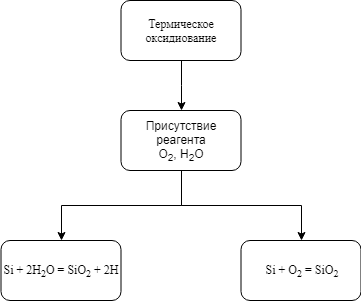

The diagram above was exported from draw.io. Its source (the exported page's mxGraphModel, read from the mxfile embedded in the PNG):
<mxGraphModel dx="872" dy="457" grid="1" gridSize="10" guides="1" tooltips="1" connect="1" arrows="1" fold="1" page="1" pageScale="1" pageWidth="827" pageHeight="1169" background="#ffffff" math="0" shadow="0">
  <root>
    <mxCell id="0" />
    <mxCell id="1" parent="0" />
    <mxCell id="49cc42a747ac590b-6" style="edgeStyle=orthogonalEdgeStyle;rounded=0;html=1;entryX=0.5;entryY=0;jettySize=auto;orthogonalLoop=1;" edge="1" parent="1" source="49cc42a747ac590b-1" target="49cc42a747ac590b-2">
      <mxGeometry relative="1" as="geometry" />
    </mxCell>
    <mxCell id="49cc42a747ac590b-1" value="&lt;font face=&quot;Times New Roman&quot;&gt;Термическое оксидиование&lt;/font&gt;" style="rounded=1;whiteSpace=wrap;html=1;" vertex="1" parent="1">
      <mxGeometry x="353.5" y="80" width="120" height="60" as="geometry" />
    </mxCell>
    <mxCell id="49cc42a747ac590b-7" style="edgeStyle=orthogonalEdgeStyle;rounded=0;html=1;entryX=0.5;entryY=0;jettySize=auto;orthogonalLoop=1;" edge="1" parent="1" source="49cc42a747ac590b-2" target="49cc42a747ac590b-4">
      <mxGeometry relative="1" as="geometry" />
    </mxCell>
    <mxCell id="49cc42a747ac590b-8" style="edgeStyle=orthogonalEdgeStyle;rounded=0;html=1;exitX=0.5;exitY=1;entryX=0.5;entryY=0;jettySize=auto;orthogonalLoop=1;" edge="1" parent="1" source="49cc42a747ac590b-2" target="49cc42a747ac590b-3">
      <mxGeometry relative="1" as="geometry" />
    </mxCell>
    <mxCell id="49cc42a747ac590b-2" value="Присутствие реагента&lt;br&gt;О&lt;sub&gt;2&lt;/sub&gt;, Н&lt;sub&gt;2&lt;/sub&gt;О&lt;br&gt;" style="rounded=1;whiteSpace=wrap;html=1;" vertex="1" parent="1">
      <mxGeometry x="353.5" y="190" width="120" height="60" as="geometry" />
    </mxCell>
    <mxCell id="49cc42a747ac590b-3" value="&lt;font face=&quot;Times New Roman&quot;&gt;Si + O&lt;sub&gt;2&lt;/sub&gt; = SiO&lt;sub&gt;2&lt;/sub&gt;&lt;/font&gt;" style="rounded=1;whiteSpace=wrap;html=1;" vertex="1" parent="1">
      <mxGeometry x="473.5" y="320" width="120" height="60" as="geometry" />
    </mxCell>
    <mxCell id="49cc42a747ac590b-4" value="&lt;font face=&quot;Times New Roman&quot;&gt;Si + 2H&lt;sub&gt;2&lt;/sub&gt;O = SiO&lt;sub&gt;2&lt;/sub&gt; + 2H&lt;/font&gt;" style="rounded=1;whiteSpace=wrap;html=1;" vertex="1" parent="1">
      <mxGeometry x="233.5" y="320" width="120" height="60" as="geometry" />
    </mxCell>
  </root>
</mxGraphModel>